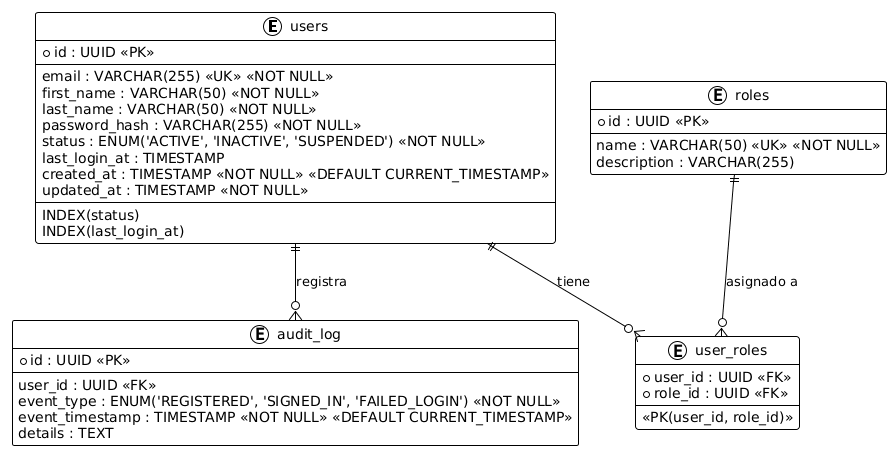

The diagram above was rendered by PlantUML. Its source (embedded in the PNG):
@startuml
!theme plain

entity "users" as users {
  * id : UUID <<PK>>
  --
  email : VARCHAR(255) <<UK>> <<NOT NULL>>
  first_name : VARCHAR(50) <<NOT NULL>>
  last_name : VARCHAR(50) <<NOT NULL>>
  password_hash : VARCHAR(255) <<NOT NULL>>
  status : ENUM('ACTIVE', 'INACTIVE', 'SUSPENDED') <<NOT NULL>>
  last_login_at : TIMESTAMP
  created_at : TIMESTAMP <<NOT NULL>> <<DEFAULT CURRENT_TIMESTAMP>>
  updated_at : TIMESTAMP <<NOT NULL>>
  --
  INDEX(status)
  INDEX(last_login_at)
}

entity "roles" as roles {
  * id : UUID <<PK>>
  --
  name : VARCHAR(50) <<UK>> <<NOT NULL>>
  description : VARCHAR(255)
}

entity "user_roles" as user_roles {
  * user_id : UUID <<FK>>
  * role_id : UUID <<FK>>
  --
  <<PK(user_id, role_id)>>
}

entity "audit_log" as audit_log {
  * id : UUID <<PK>>
  --
  user_id : UUID <<FK>>
  event_type : ENUM('REGISTERED', 'SIGNED_IN', 'FAILED_LOGIN') <<NOT NULL>>
  event_timestamp : TIMESTAMP <<NOT NULL>> <<DEFAULT CURRENT_TIMESTAMP>>
  details : TEXT
}

' Relaciones
users ||--o{ user_roles : tiene
roles ||--o{ user_roles : asignado a
users ||--o{ audit_log : registra
@enduml